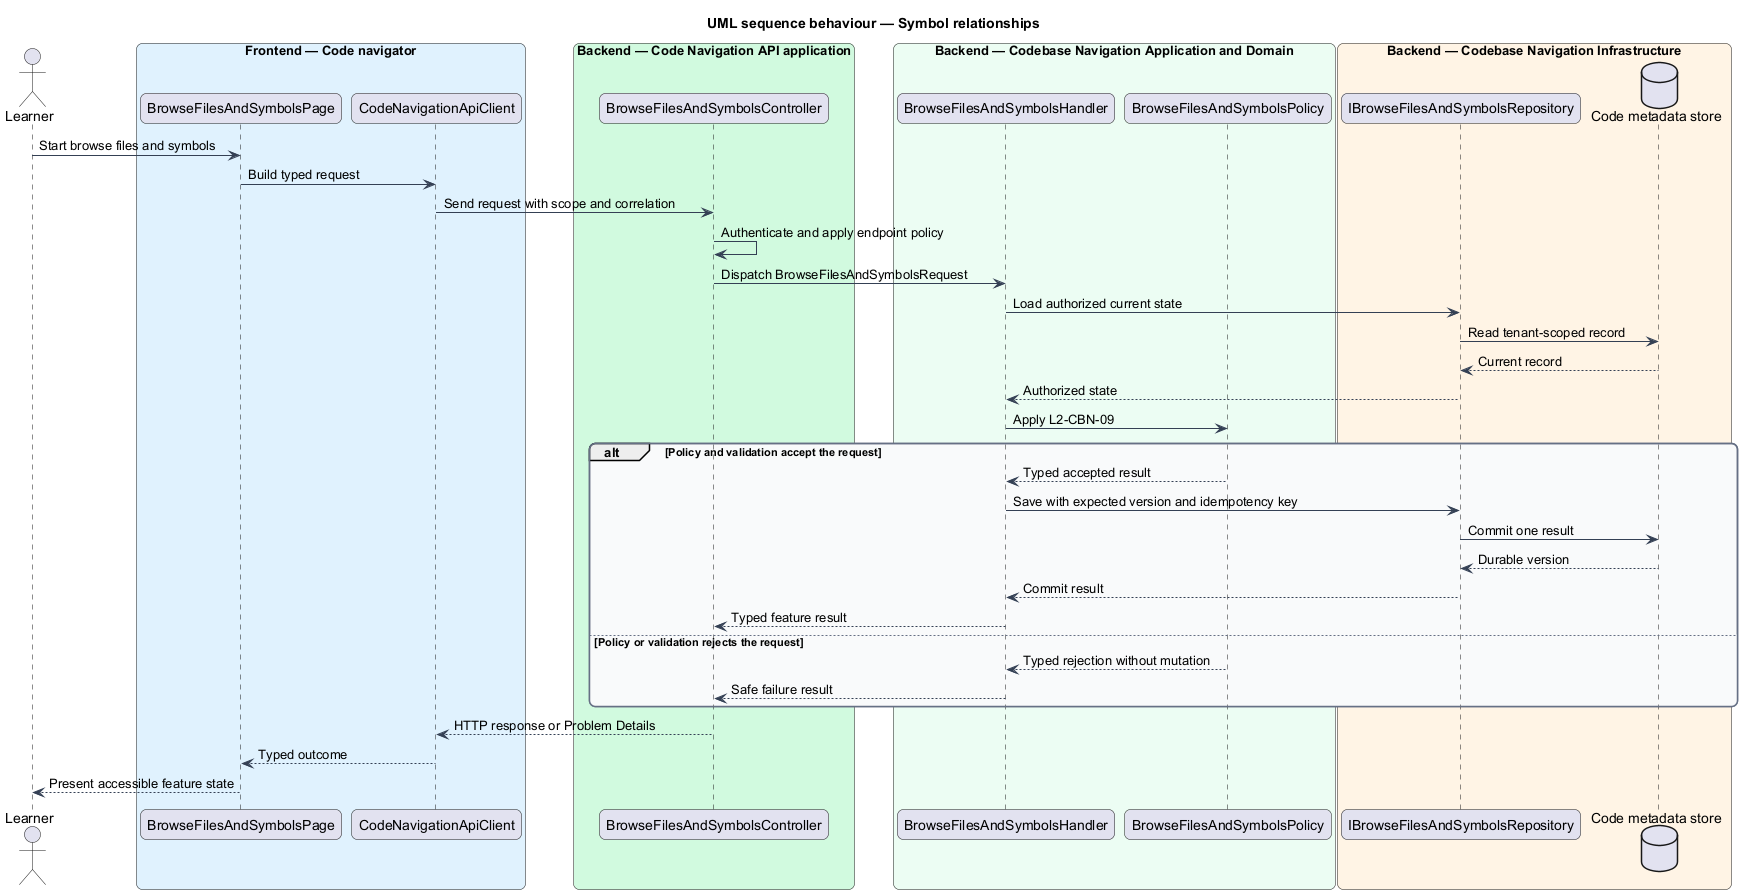

The diagram above was rendered by PlantUML. Its source (embedded in the PNG):
@startuml
title UML sequence behaviour — Symbol relationships
skinparam backgroundColor #FFFFFF
skinparam shadowing false
skinparam roundcorner 12
skinparam defaultFontName Arial
skinparam ArrowColor #344054
skinparam rectangle {
  BorderColor #344054
  FontColor #101828
}
skinparam package {
  BorderColor #667085
  FontColor #101828
  BackgroundColor #F9FAFB
}
actor "Learner" as actor
box "Frontend — Code navigator" #E0F2FE
  participant "BrowseFilesAndSymbolsPage" as entry
  participant "CodeNavigationApiClient" as client
end box
box "Backend — Code Navigation API application" #D1FADF
  participant "BrowseFilesAndSymbolsController" as controller
end box
box "Backend — Codebase Navigation Application and Domain" #ECFDF3
  participant "BrowseFilesAndSymbolsHandler" as handler
  participant "BrowseFilesAndSymbolsPolicy" as policy
end box
box "Backend — Codebase Navigation Infrastructure" #FFF4E5
  participant "IBrowseFilesAndSymbolsRepository" as repository
  database "Code metadata store" as store
end box
actor -> entry : Start browse files and symbols
entry -> client : Build typed request
client -> controller : Send request with scope and correlation
controller -> controller : Authenticate and apply endpoint policy
controller -> handler : Dispatch BrowseFilesAndSymbolsRequest
handler -> repository : Load authorized current state
repository -> store : Read tenant-scoped record
store --> repository : Current record
repository --> handler : Authorized state
handler -> policy : Apply L2-CBN-09
alt Policy and validation accept the request
  policy --> handler : Typed accepted result
  handler -> repository : Save with expected version and idempotency key
  repository -> store : Commit one result
  store --> repository : Durable version
  repository --> handler : Commit result
  handler --> controller : Typed feature result
else Policy or validation rejects the request
  policy --> handler : Typed rejection without mutation
  handler --> controller : Safe failure result
end
controller --> client : HTTP response or Problem Details
client --> entry : Typed outcome
entry --> actor : Present accessible feature state
@enduml